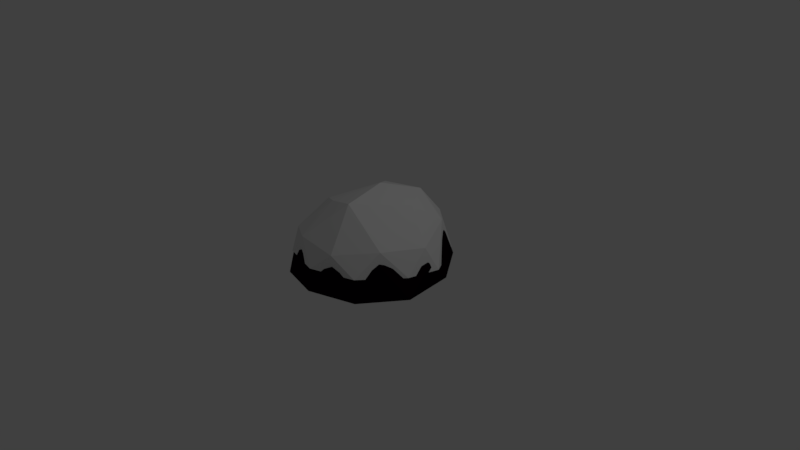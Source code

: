 # Source: singleRockWithSnowT.blend  (saved by Blender 2.77.0; exported with 4.5.12 LTS)
import bpy
from mathutils import Matrix  # noqa: F401  (used for matrix-valued properties, if any)

bpy.ops.wm.read_factory_settings(use_empty=True)
scene = bpy.context.scene
scene.name = 'Scene'

# ---- collections
col_collection_1 = bpy.data.collections.new('Collection 1'); scene.collection.children.link(col_collection_1)

# ---- materials (node trees are filled in below, after node groups)
mat_rockcolor1 = bpy.data.materials.new('rockColor1')
mat_rockcolor1.alpha_threshold = 0.0
mat_rockcolor1.diffuse_color = (0.0363, 0.0363, 0.0363, 1.0)
mat_rockcolor1.specular_color = (0.01002, 0.01002, 0.01002)
mat_rockcolor1.roughness = 0.5
mat_snowpart = bpy.data.materials.new('snowpart')
mat_snowpart.alpha_threshold = 0.0
mat_snowpart.specular_color = (0.04203, 0.04203, 0.04203)
mat_snowpart.roughness = 0.5

# ---- material node trees
mat_rockcolor1.use_nodes = True; mat_rockcolor1.node_tree.nodes.clear()
_N = mat_rockcolor1.node_tree.nodes; _L = mat_rockcolor1.node_tree.links
n0 = _N.new('ShaderNodeOutputMaterial'); n0.name = 'Material Output'; n0.location = (300, 300)
n1 = _N.new('ShaderNodeBsdfDiffuse'); n1.name = 'Diffuse BSDF'; n1.location = (10, 300)
n1.inputs[0].default_value = (0.005605, 0.001089, 0.003156, 1.0)
_L.new(n1.outputs[0], n0.inputs[0])
n0.is_active_output = True
mat_snowpart.use_nodes = True; mat_snowpart.node_tree.nodes.clear()
_N = mat_snowpart.node_tree.nodes; _L = mat_snowpart.node_tree.links
n0 = _N.new('ShaderNodeOutputMaterial'); n0.name = 'Material Output'; n0.location = (300, 300)
n1 = _N.new('ShaderNodeBsdfDiffuse'); n1.name = 'Diffuse BSDF'; n1.location = (10, 300)
_L.new(n1.outputs[0], n0.inputs[0])
n0.is_active_output = True

# ---- world
world_world = bpy.data.worlds.new('World'); scene.world = world_world
world_world.color = (0.05088, 0.05088, 0.05088)
world_world.use_sun_shadow = False
world_world.sun_shadow_jitter_overblur = 0.0
world_world.cycles.sampling_method = 'MANUAL'

# ---- cameras
cam_camera = bpy.data.cameras.new('Camera')
cam_camera.clip_end = 100.0
cam_camera.lens = 35.0
cam_camera.sensor_width = 32.0
cam_camera.sensor_height = 18.0
cam_camera.ortho_scale = 7.314
cam_camera.dof.focus_distance = 0.0

# ---- lights
light_lamp = bpy.data.lights.new('Lamp', 'POINT')
light_lamp.transmission_factor = 0.0
light_lamp.cutoff_distance = 30.0
light_lamp.energy = 100.0
light_lamp.shadow_buffer_clip_start = 1.001
light_lamp.shadow_soft_size = 0.1
light_lamp.shadow_maximum_resolution = 0.006
light_lamp.use_absolute_resolution = True

# ---- meshes
me_icosphere_000 = bpy.data.meshes.new('Icosphere.000')
me_icosphere_000.from_pydata([(9.588e-08, 8.698e-10, -0.1055), (0.7736, -0.562, -0.1055), (-0.2946, -0.9137, -0.117), (-0.9802, 0.02245, -0.1243), (-0.3218, 0.9389, -0.1182), (0.7694, 0.5609, -0.1012), (0.3134, -0.9645, 0.2243), (-0.807, -0.633, 0.1069), (-1.013, 0.8662, -0.1503), (0.331, 0.9311, 0.2333), (0.9912, 0.0115, 0.2206), (0.09787, 0.06458, 0.978), (-0.1737, -0.5345, -0.1055), (0.4547, -0.3303, -0.1055), (0.281, -0.8649, -0.1055), (0.9061, -0.0008626, -0.1021), (0.4547, 0.3303, -0.1055), (-0.562, 8.698e-10, -0.1055), (-0.7349, -0.5384, -0.1159), (-0.1737, 0.5345, -0.1055), (-0.7662, 0.5663, -0.1177), (0.2846, 0.8582, -0.1008), (1.015, -0.3031, -0.1568), (1.087, 0.1607, -0.2013), (9.588e-08, -1.069, -0.1055), (0.6284, -0.8649, -0.1055), (-1.012, -0.3512, -0.1613), (-0.624, -0.886, -0.162), (-0.7095, 0.9675, -0.1576), (-1.147, 0.4665, -0.1578), (0.623, 0.8763, -0.3335), (0.07693, 1.011, -0.09888), (0.7931, -0.566, 0.3094), (-0.2971, -0.9441, 0.283), (-1.043, 0.08048, 0.2503), (-0.204, 0.9034, 0.2778), (0.7306, 0.5687, 0.3634), (0.2154, -0.5731, 0.9054), (0.6251, 0.1334, 0.757), (-0.3899, -0.3531, 0.6343), (-0.4179, 0.5991, 0.6053), (0.2947, 0.5967, 0.7525)], [], [(0, 13, 12), (1, 13, 15), (0, 12, 17), (0, 17, 19), (0, 19, 16), (1, 15, 22), (2, 14, 24), (3, 18, 26), (4, 20, 28), (5, 21, 30), (1, 22, 25), (2, 24, 27), (3, 26, 29), (4, 28, 31), (5, 30, 23), (6, 32, 37), (7, 33, 39), (8, 34, 40), (9, 35, 41), (10, 36, 38), (38, 41, 11), (38, 36, 41), (36, 9, 41), (41, 40, 11), (41, 35, 40), (35, 8, 40), (40, 39, 11), (40, 34, 39), (34, 7, 39), (39, 37, 11), (39, 33, 37), (33, 6, 37), (37, 38, 11), (37, 32, 38), (32, 10, 38), (23, 36, 10), (23, 30, 36), (30, 9, 36), (31, 35, 9), (31, 28, 35), (28, 8, 35), (29, 34, 8), (29, 26, 34), (26, 7, 34), (27, 33, 7), (27, 24, 33), (24, 6, 33), (25, 32, 6), (25, 22, 32), (22, 10, 32), (30, 31, 9), (30, 21, 31), (21, 4, 31), (28, 29, 8), (28, 20, 29), (20, 3, 29), (26, 27, 7), (26, 18, 27), (18, 2, 27), (24, 25, 6), (24, 14, 25), (14, 1, 25), (22, 23, 10), (22, 15, 23), (15, 5, 23), (16, 21, 5), (16, 19, 21), (19, 4, 21), (19, 20, 4), (19, 17, 20), (17, 3, 20), (17, 18, 3), (17, 12, 18), (12, 2, 18), (15, 16, 5), (15, 13, 16), (13, 0, 16), (12, 14, 2), (12, 13, 14), (13, 1, 14)])
me_icosphere_000.polygons.foreach_set('material_index', [1, 1, 1, 1, 1, 1, 1, 1, 1, 1, 1, 1, 1, 1, 1, 1, 1, 1, 1, 1, 1, 1, 1, 1, 1, 1, 1, 1, 1, 1, 1, 1, 1, 1, 1, 1, 1, 1, 1, 1, 1, 1, 1, 1, 1, 1, 1, 1, 1, 1, 1, 1, 1, 1, 1, 1, 1, 1, 1, 1, 1, 1, 1, 1, 1, 1, 1, 1, 1, 1, 1, 1, 1, 1, 1, 1, 1, 1, 1, 1])
me_icosphere_000.materials.append(mat_rockcolor1)
me_icosphere_000.materials.append(mat_snowpart)
me_icosphere_000.use_remesh_preserve_volume = False
me_icosphere_000.use_remesh_preserve_attributes = False
me_icosphere_000.use_mirror_vertex_groups = False
me_icosphere_000.update()
me_icosphere_002 = bpy.data.meshes.new('Icosphere.002')
me_icosphere_002.from_pydata([(9.588e-08, 8.698e-10, -0.1055), (0.7736, -0.562, -0.1055), (-0.2946, -0.9137, -0.117), (-0.9802, 0.02245, -0.1243), (-0.3218, 0.9389, -0.1182), (0.7694, 0.5609, -0.1012), (0.3134, -0.9645, 0.2243), (-0.807, -0.633, 0.1069), (-1.018, 0.8428, 0.1006), (0.331, 0.9311, 0.2333), (0.9912, 0.0115, 0.2206), (0.09787, 0.06458, 0.978), (-0.1737, -0.5345, -0.1055), (0.4547, -0.3303, -0.1055), (0.281, -0.8649, -0.1055), (0.9061, -0.0008626, -0.1021), (0.4547, 0.3303, -0.1055), (-0.562, 8.698e-10, -0.1055), (-0.7349, -0.5384, -0.1159), (-0.1737, 0.5345, -0.1055), (-0.7662, 0.5663, -0.1177), (0.2846, 0.8582, -0.1008), (1.017, -0.3303, -0.1055), (0.9842, 0.3218, -0.07231), (9.588e-08, -1.069, -0.1055), (0.6284, -0.8649, -0.1055), (-1.012, -0.3512, -0.1613), (-0.624, -0.886, -0.162), (-0.7095, 0.9675, -0.1576), (-1.147, 0.4665, -0.1578), (0.5952, 0.8562, -0.0717), (0.07693, 1.011, -0.09888), (0.7931, -0.566, 0.3094), (-0.2971, -0.9441, 0.283), (-1.043, 0.08048, 0.2503), (-0.204, 0.9034, 0.2778), (0.7306, 0.5687, 0.3634), (0.2154, -0.5731, 0.9054), (0.6251, 0.1334, 0.757), (-0.3899, -0.3531, 0.6343), (-0.4179, 0.5991, 0.6053), (0.2947, 0.5967, 0.7525)], [], [(0, 13, 12), (1, 13, 15), (0, 12, 17), (0, 17, 19), (0, 19, 16), (1, 15, 22), (2, 14, 24), (3, 18, 26), (4, 20, 28), (5, 21, 30), (1, 22, 25), (2, 24, 27), (3, 26, 29), (4, 28, 31), (5, 30, 23), (6, 32, 37), (7, 33, 39), (8, 34, 40), (9, 35, 41), (10, 36, 38), (38, 41, 11), (38, 36, 41), (36, 9, 41), (41, 40, 11), (41, 35, 40), (35, 8, 40), (40, 39, 11), (40, 34, 39), (34, 7, 39), (39, 37, 11), (39, 33, 37), (33, 6, 37), (37, 38, 11), (37, 32, 38), (32, 10, 38), (23, 36, 10), (23, 30, 36), (30, 9, 36), (31, 35, 9), (31, 28, 35), (28, 8, 35), (29, 34, 8), (29, 26, 34), (26, 7, 34), (27, 33, 7), (27, 24, 33), (24, 6, 33), (25, 32, 6), (25, 22, 32), (22, 10, 32), (30, 31, 9), (30, 21, 31), (21, 4, 31), (28, 29, 8), (28, 20, 29), (20, 3, 29), (26, 27, 7), (26, 18, 27), (18, 2, 27), (24, 25, 6), (24, 14, 25), (14, 1, 25), (22, 23, 10), (22, 15, 23), (15, 5, 23), (16, 21, 5), (16, 19, 21), (19, 4, 21), (19, 20, 4), (19, 17, 20), (17, 3, 20), (17, 18, 3), (17, 12, 18), (12, 2, 18), (15, 16, 5), (15, 13, 16), (13, 0, 16), (12, 14, 2), (12, 13, 14), (13, 1, 14)])
me_icosphere_002.materials.append(mat_rockcolor1)
me_icosphere_002.use_remesh_preserve_volume = False
me_icosphere_002.use_remesh_preserve_attributes = False
me_icosphere_002.use_mirror_vertex_groups = False
me_icosphere_002.update()

# ---- objects
ob_icosphere_000 = bpy.data.objects.new('Icosphere.000', me_icosphere_000)
ob_lamp = bpy.data.objects.new('Lamp', light_lamp)
ob_camera = bpy.data.objects.new('Camera', cam_camera)
ob_icosphere_001 = bpy.data.objects.new('Icosphere.001', me_icosphere_002)

# ---- transforms, parenting, visibility, modifiers, constraints
ob_icosphere_000.location = (0.0, 0.0, 0.2697)
ob_icosphere_000.scale = (0.9353, 0.9592, 0.7585)
ob_icosphere_000.lineart.crease_threshold = 0.0
ob_lamp.location = (4.076, 1.005, 5.904)
ob_lamp.rotation_euler = (0.6503, 0.05522, 1.866)
ob_lamp.lock_rotations_4d = False
ob_lamp.empty_display_type = 'ARROWS'
ob_lamp.color = (0.0, 0.0, 0.0, 0.0)
ob_lamp.lineart.crease_threshold = 0.0
ob_camera.location = (7.481, -6.508, 5.344)
ob_camera.rotation_euler = (1.109, 0.01082, 0.8149)
ob_camera.lock_rotations_4d = False
ob_camera.empty_display_type = 'ARROWS'
ob_camera.color = (0.0, 0.0, 0.0, 0.0)
ob_camera.display_type = 'WIRE'
ob_camera.lineart.crease_threshold = 0.0
ob_icosphere_001.location = (0.0, 0.0, 0.0)
ob_icosphere_001.lineart.crease_threshold = 0.0

# ---- collection membership
col_collection_1.objects.link(ob_icosphere_000)
col_collection_1.objects.link(ob_lamp)
col_collection_1.objects.link(ob_camera)
col_collection_1.objects.link(ob_icosphere_001)

# ---- scene / render settings (as saved in the file)
scene.camera = ob_camera
scene.frame_start = 1; scene.frame_end = 250; scene.frame_set(1)
scene.render.engine = 'CYCLES'
scene.render.resolution_percentage = 50
scene.render.dither_intensity = 0.0
scene.cycles.use_denoising = False
scene.cycles.samples = 128
scene.cycles.sampling_pattern = 'TABULATED_SOBOL'
scene.cycles.light_sampling_threshold = 0.0
scene.cycles.use_adaptive_sampling = False
scene.cycles.use_light_tree = False
scene.cycles.blur_glossy = 0.0
scene.cycles.sample_clamp_indirect = 0.0
scene.view_settings.view_transform = 'Standard'
bpy.context.view_layer.update()
